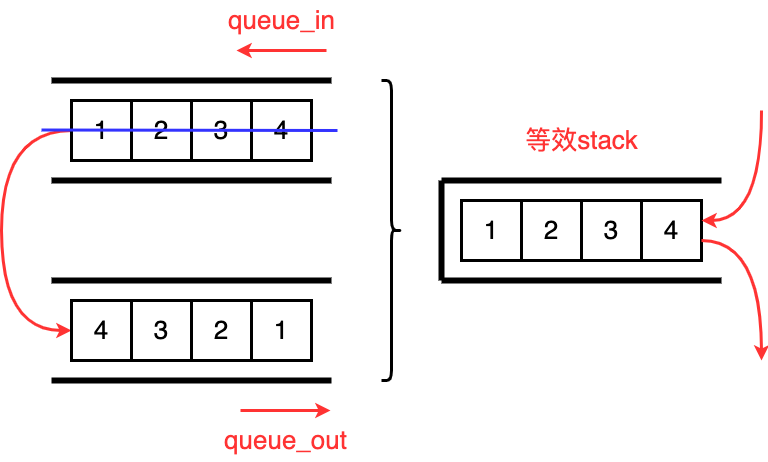

The diagram above was exported from draw.io. Its source (the exported page's mxGraphModel, read from the mxfile embedded in the PNG):
<mxGraphModel dx="940" dy="695" grid="1" gridSize="10" guides="1" tooltips="1" connect="1" arrows="1" fold="1" page="1" pageScale="1" pageWidth="827" pageHeight="1169" math="0" shadow="0">
  <root>
    <mxCell id="0" />
    <mxCell id="1" parent="0" />
    <mxCell id="g-ttr70nqlC15x5hJ9XS-2" value="" style="endArrow=none;html=1;rounded=0;strokeWidth=6;" edge="1" parent="1">
      <mxGeometry width="50" height="50" relative="1" as="geometry">
        <mxPoint x="160" y="340" as="sourcePoint" />
        <mxPoint x="440" y="340" as="targetPoint" />
      </mxGeometry>
    </mxCell>
    <mxCell id="g-ttr70nqlC15x5hJ9XS-30" style="edgeStyle=orthogonalEdgeStyle;rounded=0;orthogonalLoop=1;jettySize=auto;html=1;entryX=0;entryY=0.5;entryDx=0;entryDy=0;curved=1;strokeWidth=3;strokeColor=#FF3333;" edge="1" parent="1" source="g-ttr70nqlC15x5hJ9XS-3" target="g-ttr70nqlC15x5hJ9XS-23">
      <mxGeometry relative="1" as="geometry">
        <Array as="points">
          <mxPoint x="110" y="390" />
          <mxPoint x="110" y="590" />
        </Array>
      </mxGeometry>
    </mxCell>
    <mxCell id="g-ttr70nqlC15x5hJ9XS-3" value="&lt;font style=&quot;font-size: 26px;&quot;&gt;1&lt;/font&gt;" style="rounded=0;whiteSpace=wrap;html=1;strokeWidth=3;" vertex="1" parent="1">
      <mxGeometry x="180" y="360" width="60" height="60" as="geometry" />
    </mxCell>
    <mxCell id="g-ttr70nqlC15x5hJ9XS-4" value="&lt;font style=&quot;font-size: 26px;&quot;&gt;2&lt;/font&gt;" style="rounded=0;whiteSpace=wrap;html=1;strokeWidth=3;" vertex="1" parent="1">
      <mxGeometry x="240" y="360" width="60" height="60" as="geometry" />
    </mxCell>
    <mxCell id="g-ttr70nqlC15x5hJ9XS-5" value="&lt;font style=&quot;font-size: 26px;&quot;&gt;3&lt;/font&gt;" style="rounded=0;whiteSpace=wrap;html=1;strokeWidth=3;" vertex="1" parent="1">
      <mxGeometry x="300" y="360" width="60" height="60" as="geometry" />
    </mxCell>
    <mxCell id="g-ttr70nqlC15x5hJ9XS-6" value="&lt;font style=&quot;font-size: 26px;&quot;&gt;4&lt;/font&gt;" style="rounded=0;whiteSpace=wrap;html=1;strokeWidth=3;" vertex="1" parent="1">
      <mxGeometry x="360" y="360" width="60" height="60" as="geometry" />
    </mxCell>
    <mxCell id="g-ttr70nqlC15x5hJ9XS-10" value="" style="endArrow=none;html=1;rounded=0;strokeWidth=6;" edge="1" parent="1">
      <mxGeometry width="50" height="50" relative="1" as="geometry">
        <mxPoint x="160" y="440" as="sourcePoint" />
        <mxPoint x="440" y="440" as="targetPoint" />
      </mxGeometry>
    </mxCell>
    <mxCell id="g-ttr70nqlC15x5hJ9XS-18" value="" style="endArrow=classic;html=1;rounded=0;strokeWidth=3;strokeColor=#FF3333;" edge="1" parent="1">
      <mxGeometry width="50" height="50" relative="1" as="geometry">
        <mxPoint x="435" y="310" as="sourcePoint" />
        <mxPoint x="345" y="310" as="targetPoint" />
      </mxGeometry>
    </mxCell>
    <mxCell id="g-ttr70nqlC15x5hJ9XS-19" value="&lt;font color=&quot;#ff3333&quot; style=&quot;font-size: 26px;&quot;&gt;queue_in&lt;/font&gt;" style="text;html=1;align=center;verticalAlign=middle;resizable=0;points=[];autosize=1;strokeColor=none;fillColor=none;" vertex="1" parent="1">
      <mxGeometry x="325" y="260" width="130" height="40" as="geometry" />
    </mxCell>
    <mxCell id="g-ttr70nqlC15x5hJ9XS-22" value="" style="endArrow=none;html=1;rounded=0;strokeWidth=6;" edge="1" parent="1">
      <mxGeometry width="50" height="50" relative="1" as="geometry">
        <mxPoint x="160" y="540" as="sourcePoint" />
        <mxPoint x="440" y="540" as="targetPoint" />
      </mxGeometry>
    </mxCell>
    <mxCell id="g-ttr70nqlC15x5hJ9XS-23" value="&lt;font style=&quot;font-size: 26px;&quot;&gt;4&lt;/font&gt;" style="rounded=0;whiteSpace=wrap;html=1;strokeWidth=3;" vertex="1" parent="1">
      <mxGeometry x="180" y="560" width="60" height="60" as="geometry" />
    </mxCell>
    <mxCell id="g-ttr70nqlC15x5hJ9XS-24" value="&lt;font style=&quot;font-size: 26px;&quot;&gt;3&lt;/font&gt;" style="rounded=0;whiteSpace=wrap;html=1;strokeWidth=3;" vertex="1" parent="1">
      <mxGeometry x="240" y="560" width="60" height="60" as="geometry" />
    </mxCell>
    <mxCell id="g-ttr70nqlC15x5hJ9XS-25" value="&lt;span style=&quot;font-size: 26px;&quot;&gt;2&lt;/span&gt;" style="rounded=0;whiteSpace=wrap;html=1;strokeWidth=3;" vertex="1" parent="1">
      <mxGeometry x="300" y="560" width="60" height="60" as="geometry" />
    </mxCell>
    <mxCell id="g-ttr70nqlC15x5hJ9XS-26" value="&lt;font style=&quot;font-size: 26px;&quot;&gt;1&lt;/font&gt;" style="rounded=0;whiteSpace=wrap;html=1;strokeWidth=3;" vertex="1" parent="1">
      <mxGeometry x="360" y="560" width="60" height="60" as="geometry" />
    </mxCell>
    <mxCell id="g-ttr70nqlC15x5hJ9XS-27" value="" style="endArrow=none;html=1;rounded=0;strokeWidth=6;" edge="1" parent="1">
      <mxGeometry width="50" height="50" relative="1" as="geometry">
        <mxPoint x="160" y="640" as="sourcePoint" />
        <mxPoint x="440" y="640" as="targetPoint" />
      </mxGeometry>
    </mxCell>
    <mxCell id="g-ttr70nqlC15x5hJ9XS-28" value="" style="endArrow=none;html=1;rounded=0;strokeWidth=3;strokeColor=#FF3333;startArrow=classic;startFill=1;endFill=0;" edge="1" parent="1">
      <mxGeometry width="50" height="50" relative="1" as="geometry">
        <mxPoint x="439" y="670" as="sourcePoint" />
        <mxPoint x="349" y="670" as="targetPoint" />
      </mxGeometry>
    </mxCell>
    <mxCell id="g-ttr70nqlC15x5hJ9XS-29" value="&lt;font color=&quot;#ff3333&quot; style=&quot;font-size: 26px;&quot;&gt;queue_out&lt;/font&gt;" style="text;html=1;align=center;verticalAlign=middle;resizable=0;points=[];autosize=1;strokeColor=none;fillColor=none;" vertex="1" parent="1">
      <mxGeometry x="319" y="680" width="150" height="40" as="geometry" />
    </mxCell>
    <mxCell id="g-ttr70nqlC15x5hJ9XS-31" value="" style="endArrow=none;html=1;rounded=0;strokeWidth=3;strokeColor=#3333FF;" edge="1" parent="1">
      <mxGeometry width="50" height="50" relative="1" as="geometry">
        <mxPoint x="150" y="389.5" as="sourcePoint" />
        <mxPoint x="446" y="390" as="targetPoint" />
      </mxGeometry>
    </mxCell>
    <mxCell id="g-ttr70nqlC15x5hJ9XS-32" value="" style="shape=curlyBracket;whiteSpace=wrap;html=1;rounded=1;flipH=1;labelPosition=right;verticalLabelPosition=middle;align=left;verticalAlign=middle;strokeWidth=3;" vertex="1" parent="1">
      <mxGeometry x="490" y="340" width="20" height="300" as="geometry" />
    </mxCell>
    <mxCell id="g-ttr70nqlC15x5hJ9XS-33" value="" style="endArrow=none;html=1;rounded=0;strokeWidth=6;" edge="1" parent="1">
      <mxGeometry width="50" height="50" relative="1" as="geometry">
        <mxPoint x="550" y="440" as="sourcePoint" />
        <mxPoint x="830" y="440" as="targetPoint" />
      </mxGeometry>
    </mxCell>
    <mxCell id="g-ttr70nqlC15x5hJ9XS-34" value="&lt;font style=&quot;font-size: 26px;&quot;&gt;1&lt;/font&gt;" style="rounded=0;whiteSpace=wrap;html=1;strokeWidth=3;" vertex="1" parent="1">
      <mxGeometry x="570" y="460" width="60" height="60" as="geometry" />
    </mxCell>
    <mxCell id="g-ttr70nqlC15x5hJ9XS-35" value="&lt;font style=&quot;font-size: 26px;&quot;&gt;2&lt;/font&gt;" style="rounded=0;whiteSpace=wrap;html=1;strokeWidth=3;" vertex="1" parent="1">
      <mxGeometry x="630" y="460" width="60" height="60" as="geometry" />
    </mxCell>
    <mxCell id="g-ttr70nqlC15x5hJ9XS-36" value="&lt;font style=&quot;font-size: 26px;&quot;&gt;3&lt;/font&gt;" style="rounded=0;whiteSpace=wrap;html=1;strokeWidth=3;" vertex="1" parent="1">
      <mxGeometry x="690" y="460" width="60" height="60" as="geometry" />
    </mxCell>
    <mxCell id="g-ttr70nqlC15x5hJ9XS-37" value="&lt;font style=&quot;font-size: 26px;&quot;&gt;4&lt;/font&gt;" style="rounded=0;whiteSpace=wrap;html=1;strokeWidth=3;" vertex="1" parent="1">
      <mxGeometry x="750" y="460" width="60" height="60" as="geometry" />
    </mxCell>
    <mxCell id="g-ttr70nqlC15x5hJ9XS-38" value="" style="endArrow=none;html=1;rounded=0;strokeWidth=6;" edge="1" parent="1">
      <mxGeometry width="50" height="50" relative="1" as="geometry">
        <mxPoint x="550" y="540" as="sourcePoint" />
        <mxPoint x="830" y="540" as="targetPoint" />
      </mxGeometry>
    </mxCell>
    <mxCell id="g-ttr70nqlC15x5hJ9XS-41" value="" style="endArrow=none;html=1;rounded=0;strokeWidth=6;" edge="1" parent="1">
      <mxGeometry width="50" height="50" relative="1" as="geometry">
        <mxPoint x="550" y="440" as="sourcePoint" />
        <mxPoint x="550" y="540" as="targetPoint" />
      </mxGeometry>
    </mxCell>
    <mxCell id="g-ttr70nqlC15x5hJ9XS-42" value="" style="endArrow=classic;html=1;rounded=0;entryX=1;entryY=0.5;entryDx=0;entryDy=0;edgeStyle=orthogonalEdgeStyle;curved=1;strokeColor=#FF3333;strokeWidth=3;" edge="1" parent="1">
      <mxGeometry width="50" height="50" relative="1" as="geometry">
        <mxPoint x="870" y="370" as="sourcePoint" />
        <mxPoint x="810" y="480" as="targetPoint" />
        <Array as="points">
          <mxPoint x="870" y="480" />
        </Array>
      </mxGeometry>
    </mxCell>
    <mxCell id="g-ttr70nqlC15x5hJ9XS-43" value="" style="endArrow=none;html=1;rounded=0;entryX=1;entryY=0.5;entryDx=0;entryDy=0;edgeStyle=orthogonalEdgeStyle;curved=1;startArrow=classic;startFill=1;endFill=0;strokeWidth=3;strokeColor=#FF3333;" edge="1" parent="1">
      <mxGeometry width="50" height="50" relative="1" as="geometry">
        <mxPoint x="870" y="620" as="sourcePoint" />
        <mxPoint x="810" y="500" as="targetPoint" />
        <Array as="points">
          <mxPoint x="870" y="500" />
        </Array>
      </mxGeometry>
    </mxCell>
    <mxCell id="g-ttr70nqlC15x5hJ9XS-44" value="&lt;font color=&quot;#ff3333&quot; style=&quot;font-size: 26px;&quot;&gt;等效stack&lt;/font&gt;" style="text;html=1;align=center;verticalAlign=middle;resizable=0;points=[];autosize=1;strokeColor=none;fillColor=none;" vertex="1" parent="1">
      <mxGeometry x="620" y="380" width="140" height="40" as="geometry" />
    </mxCell>
  </root>
</mxGraphModel>